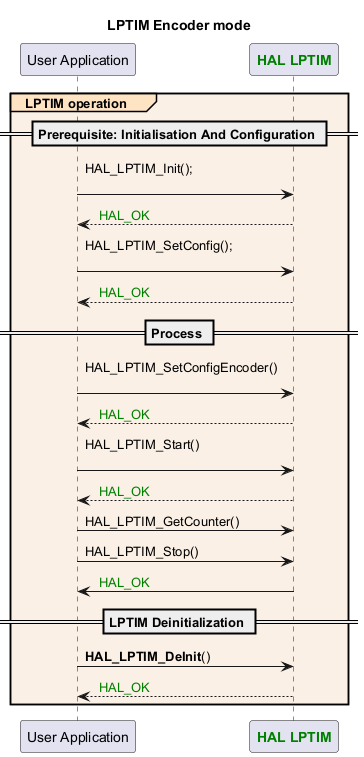

The diagram above was rendered by PlantUML. Its source (embedded in the PNG):
@startuml
title: LPTIM Encoder mode

participant "User Application" as appli
participant "<font color=green><b>HAL LPTIM</b></font>" as LPTIM

group#Bisque #Linen LPTIM operation

== Prerequisite: Initialisation And Configuration ==
appli->LPTIM: HAL_LPTIM_Init();\n
LPTIM-->appli: <color #Green> HAL_OK

appli->LPTIM: HAL_LPTIM_SetConfig();\n
LPTIM-->appli: <color #Green> HAL_OK
== Process ==
appli->LPTIM: HAL_LPTIM_SetConfigEncoder()\n
LPTIM-->appli: <color #Green> HAL_OK
appli->LPTIM: HAL_LPTIM_Start()\n

LPTIM-->appli: <color #Green> HAL_OK
appli->LPTIM : HAL_LPTIM_GetCounter()

appli->LPTIM : HAL_LPTIM_Stop()
LPTIM->appli : <color #Green> HAL_OK

== LPTIM Deinitialization ==
appli->LPTIM : <b>HAL_LPTIM_DeInit</b>()
LPTIM-->appli : <color #Green> HAL_OK
end

@enduml